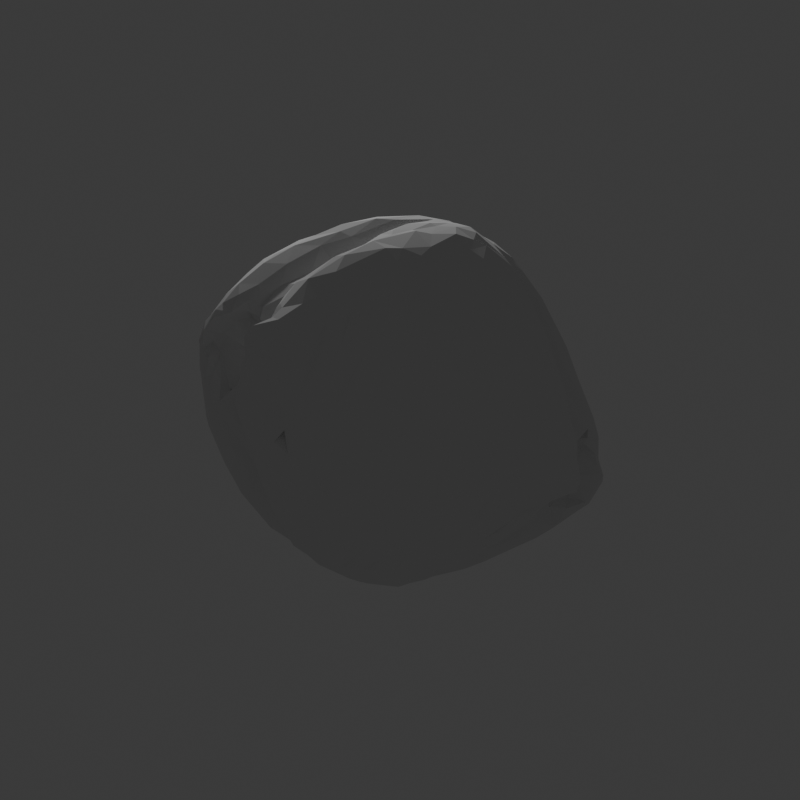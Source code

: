 # Source: BlenderPixelNerf.blend  (saved by Blender 4.4.32; exported with 4.5.12 LTS)
import bpy
from mathutils import Matrix  # noqa: F401  (used for matrix-valued properties, if any)

bpy.ops.wm.read_factory_settings(use_empty=True)
scene = bpy.context.scene
scene.name = 'Scene'

# ---- collections
col_collection = bpy.data.collections.new('Collection'); scene.collection.children.link(col_collection)

# ---- world
world_world = bpy.data.worlds.new('World'); scene.world = world_world
world_world.use_nodes = True; world_world.node_tree.nodes.clear()
_N = world_world.node_tree.nodes; _L = world_world.node_tree.links
n0 = _N.new('ShaderNodeOutputWorld'); n0.name = 'World Output'; n0.location = (300, 300)
n1 = _N.new('ShaderNodeBackground'); n1.name = 'Background'; n1.location = (10, 300)
n1.inputs[0].default_value = (0.05088, 0.05088, 0.05088, 1.0)
_L.new(n1.outputs[0], n0.inputs[0])
n0.is_active_output = True
world_world.color = (0.05088, 0.05088, 0.05088)
world_world.sun_shadow_jitter_overblur = 0.0

# ---- cameras
cam_camera = bpy.data.cameras.new('Camera')
cam_camera.clip_end = 100.0
cam_camera.ortho_scale = 7.314

# ---- lights
light_light = bpy.data.lights.new('Light', 'POINT')
light_light.energy = 1000.0
light_light.shadow_soft_size = 0.1

# ---- meshes
me_21585_bird_cherry_prunus_padus_pollen_grain = bpy.data.meshes.new('21585_Bird_cherry_Prunus_padus_pollen_grain')
me_21585_bird_cherry_prunus_padus_pollen_grain.from_pydata([(1.88, -2.213, -16.03), (-0.002617, -1.071, -16.32), (1.203, -0.329, -16.23), (-0.2722, -3.997, -15.64), (0.08163, 0.4836, -16.02), (1.875, 0.5686, -15.77), (-1.962, 1.564, -15.99), (-3.935, 0.3339, -16.14), (-2.769, 3.067, -16.0), (-2.643, -0.03276, -15.87), (-4.302, 2.933, -15.67), (-2.408, 4.913, -15.39), (2.801, -0.3399, -15.95), (-0.7945, 4.414, -15.61), (1.531, 3.45, -15.64), (0.09758, 2.784, -15.79), (-1.828, -3.857, -15.1), (-0.9821, 3.257, -15.86), (2.279, -3.892, -15.64), (0.1954, -5.914, -15.28), (-5.495, -0.4742, -15.58), (-3.782, -1.127, -15.56), (3.782, -2.303, -15.56), (-5.919, 1.075, -15.39), (2.654, 2.231, -15.6), (-2.048, -0.4848, -15.14), (-1.21, 0.8417, -15.48), (4.365, 1.487, -15.45), (0.9398, 5.121, -15.24), (-4.809, 3.571, -15.56), (-1.188, 5.174, -15.35), (2.733, -5.328, -14.9), (2.469, 4.564, -15.09), (0.2272, 5.837, -14.78), (5.473, -0.2193, -15.01), (-4.492, 4.606, -15.27), (4.171, 3.259, -14.98), (-7.347, 1.868, -14.72), (2.137, -6.151, -14.91), (0.3435, 6.382, -14.66), (3.689, -5.208, -14.88), (-6.864, -1.716, -15.05), (-2.826, -2.246, -14.22), (5.043, 1.865, -14.96), (5.323, -2.235, -14.91), (5.095, -3.778, -14.71), (-2.891, 6.333, -14.72), (-7.074, 0.2679, -15.03), (5.838, -1.652, -14.59), (-5.206, 5.06, -14.89), (1.758, 5.702, -14.91), (-1.109, 6.716, -14.44), (0.1466, -8.354, -14.27), (-1.509, -7.503, -14.35), (-6.454, -3.386, -14.45), (-4.512, -3.307, -14.26), (6.084, 0.564, -14.52), (6.327, 2.89, -14.21), (3.778, 4.793, -14.45), (4.759, -5.032, -14.38), (-2.82, -4.669, -14.29), (-7.721, 3.392, -14.08), (3.16, -6.486, -14.48), (1.626, -8.273, -14.22), (-8.967, -1.1, -14.11), (0.02253, 6.768, -14.22), (3.225, 6.814, -14.02), (-3.47, -3.149, -13.81), (-8.388, -3.219, -14.06), (-6.532, 5.445, -14.18), (6.605, -1.603, -14.3), (-8.752, 3.964, -13.63), (4.959, 5.968, -13.5), (-4.133, 7.192, -14.13), (6.424, -4.688, -13.72), (-2.433, -7.844, -13.84), (-8.723, 2.413, -14.01), (-2.771, 7.631, -13.77), (6.48, 3.873, -13.34), (7.372, 0.5343, -13.83), (3.761, -8.459, -13.53), (-10.1, -1.154, -13.31), (5.339, 4.812, -13.19), (2.5, 8.211, -13.42), (-9.943, -2.966, -13.36), (0.7514, 8.175, -13.62), (2.7, -9.101, -13.52), (-7.691, -5.697, -13.08), (5.51, -5.739, -13.72), (5.052, -8.21, -12.89), (-6.28, 6.84, -13.6), (7.536, -3.977, -13.06), (1.624, -10.15, -13.26), (-3.94, -4.924, -12.99), (4.098, 8.172, -12.87), (-8.091, 6.542, -12.83), (-3.589, -6.928, -13.11), (-1.598, -9.596, -13.4), (-3.633, 8.433, -13.12), (-0.4559, 8.994, -13.04), (-9.089, 4.385, -12.97), (-6.3, -5.739, -13.03), (-8.766, 5.264, -13.13), (-9.882, 2.291, -13.0), (-10.1, 1.324, -13.11), (7.982, -2.099, -13.26), (-9.526, -4.709, -12.99), (-4.721, -5.383, -12.54), (8.567, 1.034, -12.9), (-0.1067, -10.61, -13.06), (8.491, -3.725, -12.54), (6.034, -7.588, -12.57), (8.472, 2.678, -12.18), (-6.132, 8.363, -12.84), (3.227, -10.05, -12.56), (6.641, -7.982, -12.08), (7.107, -5.83, -12.69), (-11.4, -3.993, -12.1), (-2.792, 8.981, -12.21), (10.07, -0.815, -11.64), (1.38, 9.577, -12.51), (-10.85, -1.485, -12.71), (-11.4, 0.01342, -12.19), (-3.448, -10.21, -12.38), (4.364, 9.702, -11.61), (-10.36, -6.456, -11.9), (-1.014, -12.16, -12.4), (-5.492, 9.331, -12.28), (-11.58, 3.27, -11.64), (4.248, -9.7, -12.27), (-12.17, 2.132, -11.38), (-4.172, -9.987, -11.98), (9.894, -2.553, -11.63), (6.988, 4.333, -11.95), (-4.414, -6.798, -11.99), (6.153, 8.542, -11.53), (6.606, 7.163, -12.2), (-3.849, 10.09, -11.1), (2.749, -11.13, -11.81), (0.3079, -12.94, -11.42), (-3.194, -11.79, -12.0), (-11.68, 4.199, -11.21), (-11.69, -1.93, -12.05), (9.736, -5.866, -10.9), (-2.618, 10.29, -11.79), (-0.003582, 10.51, -11.99), (-11.02, 5.965, -11.0), (-7.143, 9.224, -11.62), (7.875, 5.978, -11.6), (-8.983, 7.785, -11.59), (-8.999, -7.79, -11.6), (4.898, -10.48, -11.39), (7.918, -7.432, -11.32), (-1.36, 11.47, -11.23), (10.25, 0.1805, -11.25), (-3.296, -13.31, -11.2), (-7.561, -8.547, -11.11), (-11.68, -6.012, -11.07), (3.267, 11.03, -10.88), (-6.077, -7.938, -11.06), (8.428, -6.916, -11.43), (-11.86, 1.065, -11.78), (-11.71, 1.065, -11.9), (-12.42, 1.251, -11.35), (1.671, 12.32, -10.25), (-12.7, -3.347, -11.28), (-5.226, -9.476, -10.84), (6.274, 10.07, -10.2), (-11.86, 0.9153, -11.75), (-12.01, 1.065, -11.68), (-12.44, -5.359, -10.88), (-4.975, -12.75, -10.82), (-13.16, -1.463, -10.78), (-1.265, -13.9, -10.85), (7.821, -8.764, -10.8), (10.22, -4.492, -10.78), (-12.94, -4.84, -10.85), (2.671, -12.34, -10.41), (6.516, -10.45, -10.6), (11.33, -3.143, -10.05), (-11.81, -7.35, -10.41), (8.518, 8.11, -10.08), (8.325, 5.094, -10.99), (-0.1176, 11.88, -10.85), (-2.154, -13.99, -10.78), (-13.8, 2.54, -9.517), (-10.59, -8.047, -11.07), (8.258, 4.002, -10.44), (1.295, -13.32, -10.29), (-6.908, 10.95, -9.215), (-9.052, 9.457, -10.14), (5.182, -12.13, -9.579), (11.22, 1.049, -9.276), (-5.553, -10.78, -10.59), (-14.08, 0.07077, -9.776), (4.698, 11.44, -9.688), (9.915, 7.365, -9.091), (-5.203, -13.41, -10.62), (-9.259, -9.881, -10.11), (-0.09732, -13.94, -10.18), (-3.342, 11.22, -10.6), (2.677, 12.31, -9.727), (-14.31, -4.242, -9.424), (-12.3, 6.788, -9.197), (4.134, -12.96, -9.443), (-7.425, -9.626, -9.953), (-8.478, 10.71, -8.96), (5.875, 10.9, -9.51), (8.894, -9.333, -9.445), (-6.77, -11.18, -9.945), (-13.94, 3.921, -8.886), (-13.93, -4.89, -9.478), (-12.09, -6.888, -9.988), (-11.05, 8.218, -9.544), (-4.669, -15.07, -9.644), (0.721, -14.37, -9.594), (-2.554, 13.54, -8.511), (11.64, -4.684, -9.042), (11.42, 6.007, -7.245), (7.212, -11.29, -8.998), (-13.49, -6.998, -9.519), (9.79, -7.96, -9.396), (-5.336, 11.09, -8.583), (-14.06, -5.899, -9.294), (-14.49, 1.458, -8.88), (-14.59, -3.408, -8.999), (-5.776, -13.89, -9.268), (-12.92, 5.773, -9.172), (-12.71, -7.806, -9.649), (10.84, -8.137, -8.373), (-6.193, -12.55, -9.029), (-10.29, -10.98, -8.644), (-11.24, -9.238, -9.67), (-1.805, -15.56, -9.161), (4.233, 13.56, -7.289), (11.5, -6.231, -8.527), (-13.57, -7.89, -9.317), (2.629, -13.96, -9.081), (-12.19, -9.528, -8.916), (-1.168, 14.02, -8.23), (-8.526, -10.91, -8.51), (10.8, 4.799, -7.807), (-4.577, -16.17, -8.981), (-1.175, -16.13, -7.871), (11.07, 2.445, -7.522), (-4.206, 12.83, -8.057), (5.233, 12.75, -7.853), (-7.831, -12.08, -8.907), (5.53, -13.81, -6.974), (-4.941, -15.81, -8.794), (-13.36, 7.783, -7.137), (7.315, 11.53, -7.798), (9.112, 10.23, -7.759), (12.89, -1.411, -8.205), (-13.55, -8.565, -8.706), (10.81, 3.766, -7.092), (-11.57, 9.637, -7.698), (-13.13, -10.35, -8.151), (-12.92, -9.079, -8.324), (-5.941, -12.68, -8.361), (-5.134, -14.04, -8.432), (-15.32, -6.432, -6.997), (-15.33, -1.328, -8.019), (1.505, -15.42, -7.538), (12.76, -4.36, -7.795), (-6.61, -11.44, -8.4), (13.78, -2.703, -7.277), (2.598, 13.94, -7.436), (4.088, -14.51, -6.959), (-10.54, -11.78, -8.141), (-12.21, -11.74, -7.883), (0.9791, -14.95, -8.849), (10.34, 9.076, -7.462), (-6.306, 12.24, -5.976), (-14.84, -7.51, -7.599), (-5.308, -16.39, -7.869), (-7.647, -12.0, -7.696), (-8.514, 11.86, -6.558), (-15.52, -3.678, -7.575), (10.61, -9.452, -7.075), (-4.501, -17.41, -7.059), (-0.07324, 14.82, -6.844), (12.78, -7.796, -6.164), (-9.891, -10.93, -7.613), (-8.92, -11.21, -7.81), (-14.37, -9.525, -7.698), (8.414, -12.17, -5.79), (13.01, -6.385, -6.869), (13.21, 0.4327, -6.669), (9.822, -11.34, -5.544), (-6.055, -14.34, -6.342), (-4.909, 14.43, -5.477), (-14.96, 4.849, -7.234), (-16.2, 2.878, -6.101), (-14.03, -10.63, -7.336), (-16.01, 1.552, -6.476), (-10.88, -11.86, -7.536), (2.064, 14.92, -5.832), (-8.934, -10.83, -7.321), (-13.63, -12.43, -7.343), (-12.76, -12.52, -7.187), (-5.768, 13.18, -6.039), (-0.5769, -16.39, -6.62), (14.58, -0.9919, -5.62), (13.46, -4.287, -6.553), (13.41, -5.535, -6.187), (-13.1, -13.19, -7.21), (-5.337, -17.26, -6.468), (-7.229, 12.13, -5.388), (-2.935, -17.1, -6.482), (-16.33, -0.7641, -5.859), (12.05, 8.652, -5.435), (-11.59, -11.49, -6.772), (-2.669, 15.4, -5.361), (-16.36, -3.29, -5.79), (-14.66, -10.4, -6.398), (7.129, 13.17, -5.359), (-14.04, 8.699, -5.41), (-11.88, 11.87, -4.198), (-11.93, -12.65, -5.871), (-12.58, 10.38, -5.504), (-9.273, -12.41, -5.717), (1.275, -16.21, -5.282), (11.8, 3.679, -5.692), (-14.95, 7.158, -5.145), (-15.24, -8.876, -5.592), (8.654, 12.13, -5.557), (11.69, -9.882, -4.692), (-13.15, -13.54, -6.28), (3.761, 14.58, -5.581), (6.21, 13.67, -5.101), (-14.17, -12.29, -5.868), (12.47, 1.506, -6.054), (-15.88, -6.291, -5.79), (6.478, -14.3, -4.132), (10.44, 10.88, -5.223), (15.09, -3.907, -4.818), (3.249, -15.44, -5.043), (14.24, -6.055, -5.017), (12.3, -9.058, -5.164), (-5.231, -16.73, -5.823), (13.85, -6.774, -5.575), (-0.7347, 15.82, -4.866), (-16.54, 4.094, -4.562), (-4.405, -17.06, -5.128), (13.38, 7.013, -4.496), (13.13, 4.914, -4.871), (14.6, -4.913, -5.236), (-6.436, 14.64, -3.437), (-5.844, -15.14, -4.047), (-15.82, 5.864, -4.453), (-9.999, 12.46, -4.13), (13.68, 1.034, -4.663), (-1.889, -17.01, -4.211), (-11.68, -13.5, -4.33), (-14.18, -12.09, -4.398), (15.75, -2.237, -3.95), (-16.89, -0.6132, -4.119), (12.9, 3.489, -4.279), (-5.698, -16.49, -4.6), (-16.37, -5.706, -4.246), (3.738, 15.43, -3.339), (-12.77, -13.16, -4.602), (-6.91, 13.27, -3.918), (14.7, 1.975, -2.847), (10.95, 11.2, -3.866), (12.89, 8.841, -3.581), (13.82, 8.263, -3.072), (14.67, -0.09788, -4.14), (14.48, -8.575, -1.933), (9.883, -11.93, -3.889), (-9.635, -13.2, -3.937), (-13.99, 10.53, -3.159), (-14.01, 9.452, -4.093), (2.287, 15.67, -4.014), (-14.98, -10.1, -3.507), (-16.89, -3.953, -3.219), (13.9, -8.915, -1.988), (15.31, -6.009, -2.657), (-15.9, 7.72, -2.952), (12.12, -10.31, -2.635), (-5.78, -16.71, -3.566), (0.8154, -16.56, -2.841), (-8.331, -13.66, -3.053), (8.04, -13.29, -3.269), (-3.882, -17.2, -3.203), (-15.83, -8.492, -3.128), (-17.15, 2.729, -2.788), (-13.97, 9.622, -3.031), (-11.78, -13.56, -3.357), (4.357, -15.32, -3.058), (16.27, -3.269, -3.401), (-6.574, -15.23, -3.585), (-1.33, 16.53, -2.827), (11.73, -10.81, -2.544), (14.61, 5.114, -2.45), (-8.872, 12.87, -2.961), (-14.21, -10.96, -2.057), (-16.73, 4.481, -3.245), (6.468, 14.59, -2.458), (-4.708, 16.51, -2.157), (-9.869, -13.82, -3.291), (15.31, -7.579, -1.938), (-11.88, 13.29, -1.416), (-7.372, -14.33, -3.262), (-13.94, 11.43, -2.148), (16.49, -2.716, -2.761), (8.227, 13.46, -3.011), (-13.24, -12.65, -2.615), (-16.0, -7.407, -2.671), (-1.313, -16.81, -2.46), (-15.27, 9.24, -2.417), (14.74, 0.7098, -2.232), (13.77, 3.359, -2.666), (-9.122, -14.41, -3.066), (-16.79, 5.708, -1.478), (-17.23, -0.6918, -2.553), (15.43, -1.192, -2.505), (-0.6681, 16.75, -1.558), (-6.715, 16.2, -1.118), (-7.777, -15.33, -3.143), (-13.93, 9.459, -2.103), (13.55, -9.688, -1.512), (-6.535, -15.39, -2.775), (15.12, 6.182, -1.303), (12.91, 10.18, -1.568), (-8.205, -15.65, -2.4), (-5.823, -15.88, -1.787), (-16.76, -5.353, -1.194), (-14.68, 9.713, -2.224), (-11.05, -13.22, -1.733), (-7.565, -14.67, -2.526), (-13.16, 9.443, -2.278), (-3.67, 16.83, -1.356), (-2.894, 16.63, -1.453), (16.19, -2.21, -2.36), (-9.345, -13.52, -1.529), (-7.759, 14.96, -1.419), (12.07, 11.02, -1.912), (2.081, -16.06, -1.152), (7.0, -14.16, -0.9863), (-4.39, -16.66, -1.603), (10.73, -11.7, -1.323), (-7.546, -13.29, -1.982), (16.37, -4.273, -1.54), (-9.495, 13.27, -2.273), (-8.736, -15.15, -2.321), (16.12, -6.287, -1.244), (11.11, 12.09, -0.5823), (8.33, -13.4, -1.46), (12.06, 11.21, -0.601), (14.8, 1.63, -1.869), (-17.4, 2.221, 0.06714), (-3.131, -16.84, -1.293), (-15.26, -9.388, -1.15), (5.148, -15.19, -0.8709), (-16.5, 7.493, -0.7337), (14.21, 3.837, -1.511), (14.18, -0.3175, -1.279), (14.85, -1.442, -2.049), (1.765, 16.48, -0.6935), (14.09, 1.1, -1.803), (-2.112, 17.22, 0.2913), (-15.39, 10.28, -0.004248), (7.637, 14.42, 0.1331), (15.23, 7.982, -0.9541), (-0.5709, -16.57, -0.793), (-6.437, -14.54, -0.4825), (4.255, 15.83, -0.529), (14.11, 3.135, -0.7838), (-7.932, -14.62, -0.6919), (8.891, 13.53, 0.1082), (-16.22, 8.701, -0.8318), (16.36, -3.258, -1.249), (-2.123, -16.41, -0.152), (15.11, 4.292, -0.922), (-15.13, 11.0, -0.2373), (-12.29, -11.81, 0.5236), (-17.01, -3.19, 0.09654), (-17.33, -1.226, 0.5347), (-12.32, 13.59, 0.3128), (-10.69, 13.8, -0.1803), (-15.5, -8.172, -0.605), (14.35, -1.814, 0.8861), (16.14, -3.96, -0.8015), (-10.07, 15.07, -0.03783), (-8.844, 15.75, -0.3506), (0.2604, 16.88, 1.158), (-16.98, 5.792, -0.2054), (13.61, 2.954, -0.4582), (17.19, -4.735, -0.5305), (-6.142, 16.79, 0.5862), (-15.75, 9.3, -0.4251), (14.2, -8.988, 0.9633), (-7.913, 15.9, -0.03727), (-13.59, 12.7, 0.2564), (15.61, -7.839, 0.1819), (-13.67, -10.2, 0.9927), (15.23, 6.018, -0.1294), (14.85, 5.112, -0.6232), (3.835, -15.37, 1.119), (8.227, -13.35, 0.851), (-8.493, -13.14, 0.3951), (-9.521, -13.05, 0.9513), (11.8, -11.08, 0.6139), (16.39, -4.333, -0.1643), (15.13, -8.509, 1.107), (-5.224, -15.15, 0.7143), (16.56, 6.855, 0.4167), (15.6, 8.482, 0.8133), (-17.34, 4.396, 1.138), (14.31, 5.185, -0.3885), (14.88, 4.27, -0.1006), (-4.586, 16.99, 1.333), (16.81, -5.837, 0.02903), (12.67, -10.37, 0.5193), (16.18, 6.186, 0.03058), (0.852, -15.54, 2.512), (-0.934, -15.82, 1.904), (-16.43, 8.273, 0.9611), (-15.58, -7.033, 1.605), (-14.68, -8.911, 1.092), (16.84, 5.804, 0.485), (14.13, 4.183, 0.1301), (-10.46, 14.24, 0.7026), (13.78, 1.746, 2.432), (-16.38, -5.412, 1.245), (-7.593, -12.59, 1.904), (-9.091, 15.84, 0.8919), (-2.668, -15.72, 1.768), (16.91, -4.51, 1.095), (3.444, 16.15, 1.784), (-7.447, 16.55, 1.759), (13.75, 10.13, 2.048), (-2.963, 17.41, 2.698), (13.6, -9.621, 1.23), (-9.808, 14.22, 0.5658), (-0.5997, 17.18, 1.642), (-6.108, -13.36, 1.388), (-10.66, -12.32, 2.229), (-16.79, 7.056, 1.752), (14.43, 4.887, 0.8354), (15.67, -3.817, 0.986), (9.179, -12.4, 3.093), (-11.41, 13.54, 1.309), (-16.89, -2.792, 1.904), (7.939, 14.16, 2.477), (11.18, 12.1, 2.149), (17.4, 5.589, 1.965), (16.37, -6.317, 2.307), (-8.976, 13.57, 0.7471), (-8.876, 14.37, 0.9439), (-9.529, 13.17, 0.888), (16.37, -5.372, 2.949), (-15.69, 10.2, 1.736), (-8.275, 15.96, 1.75), (-4.06, 17.34, 2.81), (12.51, 11.03, 2.583), (12.56, 10.32, 1.795), (-17.02, 3.787, 3.332), (16.76, 7.069, 1.57), (-8.847, 15.1, 1.635), (5.655, 15.13, 2.447), (5.81, -14.33, 2.176), (-10.46, 13.03, 1.48), (-17.3, 2.031, 1.87), (-12.84, 13.08, 2.153), (-4.935, -13.91, 2.978), (-11.78, -11.4, 2.837), (-0.03074, 16.88, 3.222), (15.01, 4.545, 2.532), (8.883, 13.29, 2.796), (-3.815, -14.83, 2.939), (7.597, -13.24, 3.121), (14.95, -4.487, 2.048), (13.63, -4.726, 2.525), (15.0, -7.989, 2.505), (3.102, -14.88, 3.555), (-16.39, 7.057, 3.695), (13.61, -9.076, 2.334), (-14.59, 12.3, 3.205), (-13.19, -9.896, 2.363), (16.51, 7.319, 2.92), (-8.105, -12.01, 4.491), (11.41, -10.98, 2.6), (-7.791, 15.68, 2.498), (-13.5, -8.488, 4.78), (-13.7, 12.76, 3.473), (-7.219, 16.25, 3.545), (-16.1, 9.048, 4.112), (13.0, 10.27, 4.099), (-5.721, 16.58, 3.094), (-16.71, -0.1223, 4.709), (16.92, 5.547, 3.223), (-11.25, 12.44, 3.103), (13.99, -6.5, 2.381), (14.66, -6.586, 2.48), (12.9, -2.939, 2.583), (-16.8, 5.298, 4.386), (12.19, -9.481, 4.265), (1.84, 16.19, 4.102), (15.74, -5.052, 3.521), (-15.6, -5.055, 4.009), (-16.53, 7.845, 3.888), (-16.86, 1.238, 4.35), (14.81, -6.784, 3.135), (12.83, -8.888, 3.139), (4.493, -14.27, 4.137), (12.86, -8.405, 2.56), (-15.6, 11.08, 4.087), (-5.669, -12.44, 3.41), (-7.02, 15.28, 4.083), (12.59, -7.919, 3.223), (14.22, -4.997, 3.221), (10.62, 12.03, 3.826), (14.53, -6.326, 2.977), (13.6, -8.288, 3.549), (15.0, 8.511, 3.765), (12.23, -6.703, 3.013), (13.23, -7.038, 2.776), (13.25, -7.003, 3.588), (16.4, 6.275, 4.134), (14.35, -7.561, 3.582), (15.74, -5.851, 3.526), (15.16, -5.55, 3.53), (12.46, -3.167, 3.416), (16.4, 5.059, 3.448), (-8.734, 13.1, 4.339), (13.88, 4.097, 3.567), (-0.7227, 16.89, 4.334), (3.475, 15.65, 4.76), (13.77, -4.108, 3.642), (9.71, -11.31, 5.054), (1.034, -14.75, 4.677), (7.846, 13.63, 4.974), (6.018, -13.19, 5.296), (-14.88, -6.695, 4.418), (-4.356, -13.25, 5.268), (13.93, 2.681, 3.794), (-2.179, -14.73, 4.753), (-14.68, 12.68, 4.425), (10.77, -10.62, 4.414), (11.41, -9.993, 4.928), (-16.38, -2.807, 4.284), (-5.711, 17.17, 5.42), (14.14, 8.627, 4.763), (13.41, -6.462, 4.113), (13.15, -2.897, 4.137), (-3.463, 17.27, 5.047), (14.06, 6.145, 4.224), (14.49, 5.199, 3.775), (10.74, -8.307, 4.664), (12.87, -1.755, 3.9), (15.79, 5.001, 4.143), (-12.96, 12.07, 4.366), (13.38, 0.3724, 4.801), (13.58, -7.542, 3.683), (9.24, 12.23, 5.693), (-7.589, 16.64, 4.31), (-8.765, -11.6, 5.585), (-14.2, 12.78, 4.9), (11.33, -6.989, 4.003), (11.81, -8.848, 4.459), (5.922, 14.43, 5.09), (15.0, 5.063, 4.566), (13.4, -4.189, 4.872), (-6.747, 17.12, 4.974), (11.76, -7.356, 4.725), (-7.021, 16.03, 4.482), (-6.02, -11.44, 5.286), (14.21, 4.769, 4.368), (-10.8, -11.1, 4.928), (14.58, 3.138, 4.171), (12.71, -7.255, 4.738), (14.19, -1.842, 4.868), (-3.068, -13.91, 5.833), (-13.18, -8.158, 5.759), (10.33, -7.781, 4.633), (-11.01, 11.09, 4.924), (12.82, -0.3906, 5.021), (-7.466, 14.94, 5.541), (-16.68, 3.871, 5.373), (13.49, -2.47, 4.679), (14.53, 7.509, 5.315), (14.37, 5.824, 4.6), (-7.404, 15.79, 4.955), (-1.154, -14.4, 5.889), (13.69, 1.419, 4.986), (11.16, -7.966, 5.115), (15.02, 6.58, 5.015), (14.22, 1.609, 5.374), (12.83, 9.83, 5.252), (14.46, 2.472, 5.975), (11.42, 10.78, 5.469), (2.063, -13.93, 6.52), (12.41, -7.211, 5.742), (1.654, 15.64, 6.525), (13.9, 4.927, 5.511), (-15.92, 7.983, 5.881), (-9.862, 11.11, 5.508), (14.13, -1.017, 5.4), (-16.57, 4.787, 5.95), (-14.39, 12.11, 5.755), (-16.39, 2.892, 5.719), (-15.7, -2.826, 6.053), (4.405, -13.44, 6.216), (-15.94, 6.479, 5.94), (14.07, 6.234, 5.312), (-14.62, -5.452, 6.182), (7.371, -11.86, 6.751), (12.79, -3.101, 5.681), (-5.123, -11.71, 6.054), (-2.253, 16.53, 6.529), (-15.75, 8.917, 5.877), (12.72, -4.147, 6.089), (-11.49, 10.2, 5.497), (-7.735, 16.59, 5.774), (-12.96, 10.92, 5.56), (-11.6, -9.783, 6.349), (-15.13, 10.12, 6.185), (11.26, -8.106, 5.616), (14.5, -0.01779, 5.636), (-16.05, 4.733, 6.804), (10.85, -9.193, 6.115), (9.587, -9.737, 7.331), (-10.83, 11.05, 5.98), (10.35, -9.592, 6.1), (13.66, 8.12, 6.072), (13.97, 0.9729, 6.116), (13.03, -2.154, 5.994), (12.4, -6.041, 6.566), (-12.95, 11.07, 5.887), (7.909, 12.81, 7.149), (14.23, -1.375, 6.309), (-0.9252, 16.21, 6.614), (-8.311, 11.61, 6.072), (-6.59, 16.57, 6.639), (-15.26, -1.521, 7.829), (13.28, 5.851, 6.867), (-16.12, 0.6664, 6.318), (-12.09, 10.87, 6.457), (11.76, -2.504, 6.783), (-9.087, 11.33, 6.46), (-7.535, 13.87, 6.586), (-0.2973, 15.57, 6.826), (-14.27, 10.61, 6.408), (-14.39, -4.343, 7.422), (12.72, 8.232, 6.709), (0.08656, 15.02, 8.49), (-7.483, 15.79, 6.861), (-5.362, -10.71, 7.756), (-15.96, 3.25, 6.844), (-12.37, -8.16, 7.294), (-4.797, 16.69, 6.762), (4.852, -12.64, 7.333), (-10.2, 11.84, 6.508), (4.75, 14.1, 7.289), (5.691, -12.03, 7.948), (-13.59, 9.908, 7.203), (11.47, 9.931, 6.44), (-7.393, 12.69, 6.855), (-9.368, -10.56, 7.394), (-1.358, 15.44, 7.754), (13.92, 1.817, 7.015), (-12.74, -6.687, 8.299), (10.66, -8.066, 7.561), (9.056, 11.4, 7.37), (11.36, -7.508, 7.136), (-3.726, -11.84, 8.812), (6.642, 13.08, 7.376), (-15.38, 1.199, 8.172), (-7.01, 15.69, 7.541), (-10.72, 10.65, 7.058), (13.33, 3.068, 7.877), (-14.8, -2.638, 7.907), (-8.007, 13.01, 7.384), (11.54, -4.009, 7.75), (-2.117, 15.74, 8.059), (-11.87, 10.45, 7.309), (9.683, 9.997, 8.086), (-8.922, 11.86, 7.606), (-7.83, 14.33, 7.251), (-14.56, 8.324, 7.436), (12.59, 0.06435, 7.74), (12.62, 5.167, 8.52), (1.434, 15.1, 7.912), (0.713, 14.64, 8.576), (-14.68, 5.867, 8.672), (-9.961, 11.62, 7.512), (11.15, -1.223, 8.178), (11.95, 7.998, 8.067), (7.152, -10.26, 9.342), (-0.5174, -13.31, 8.105), (-1.861, -12.57, 9.1), (-5.188, 14.96, 9.025), (-6.541, 15.15, 8.131), (-4.553, -9.836, 10.3), (-14.61, -0.9572, 8.762), (-6.53, -10.14, 9.672), (10.55, -2.492, 7.874), (-12.16, 10.15, 7.619), (11.17, 8.961, 8.143), (10.51, -3.951, 8.941), (-8.155, 12.92, 8.264), (10.08, -7.391, 8.888), (4.212, -11.51, 9.754), (-12.16, 10.02, 7.768), (-12.16, 10.02, 7.768), (-12.01, 10.06, 7.768), (-12.16, 9.884, 7.917), (-10.98, 8.926, 9.412), (-0.9611, 14.66, 7.964), (9.469, 9.269, 9.203), (-7.412, 13.75, 8.754), (-10.69, -8.869, 8.721), (0.8307, -13.12, 8.434), (10.26, -5.44, 9.467), (8.194, -8.902, 9.739), (2.303, 13.71, 9.545), (-9.954, 9.894, 8.424), (12.7, 1.756, 8.689), (-1.353, 14.71, 8.293), (7.436, 11.85, 8.9), (-1.289, 13.75, 8.184), (-14.22, 3.277, 9.688), (-12.16, -6.061, 9.709), (-13.77, -3.568, 8.992), (9.6, -1.664, 9.102), (9.077, -8.18, 9.526), (-14.09, 1.893, 9.961), (3.854, 13.08, 9.476), (2.299, -12.25, 9.556), (10.64, -0.1614, 9.803), (-2.42, 14.66, 9.277), (-0.7905, 14.11, 9.163), (-7.795, 12.07, 9.58), (-12.53, 7.919, 9.576), (-12.57, -4.423, 10.17), (-8.892, -9.073, 10.22), (-14.11, -0.7765, 9.849), (-8.309, 10.23, 9.438), (11.26, 7.124, 9.445), (9.183, -2.873, 9.287), (-5.97, 13.86, 9.804), (12.13, 3.439, 9.641), (5.806, 11.95, 9.759), (11.24, 5.083, 10.48), (-9.302, 8.716, 9.526), (-13.49, 5.751, 10.03), (-1.676, 13.84, 9.98), (-0.1333, -11.93, 10.58), (-11.71, -7.14, 9.245), (-11.57, -7.34, 9.211), (-11.7, -7.143, 9.26), (10.19, 6.712, 10.84), (5.333, -9.948, 11.03), (-2.969, -10.6, 11.42), (-3.11, 13.39, 10.99), (-11.56, -7.147, 9.41), (-11.57, -7.143, 9.41), (-11.67, -6.994, 9.41), (-13.59, -2.261, 9.995), (8.208, -4.416, 11.39), (1.149, 12.61, 10.86), (-11.56, -7.143, 9.413), (-11.44, -7.143, 9.559), (9.782, 1.007, 11.7), (7.746, 9.547, 10.55), (-10.09, -7.843, 10.31), (6.233, 10.36, 11.35), (8.699, -5.891, 11.11), (0.4625, 12.74, 10.29), (4.376, 11.66, 10.94), (9.111, 7.229, 11.18), (-10.95, 5.85, 11.51), (-7.682, 7.779, 10.6), (-11.98, -2.979, 11.46), (8.406, -1.48, 11.76), (-13.43, 0.9852, 10.86), (7.061, -8.456, 11.03), (-7.767, -8.742, 11.36), (10.42, 4.999, 11.25), (-12.08, 1.837, 12.07), (-8.438, 6.531, 10.96), (-5.76, -9.296, 11.37), (3.499, -10.17, 11.91), (-0.7376, 12.29, 11.41), (-0.0632, 12.59, 11.05), (-5.548, 11.82, 11.59), (-12.7, -0.9326, 11.41), (-12.04, 0.4938, 12.07), (-10.31, -6.201, 11.49), (-6.686, 5.929, 11.52), (2.872, 11.87, 11.36), (7.541, -3.092, 11.18), (-11.81, 5.055, 11.53), (-6.786, 9.78, 11.41), (7.811, 7.296, 12.05), (9.334, 2.318, 12.5), (1.598, -11.39, 11.11), (-3.124, -9.137, 12.53), (6.646, 8.871, 12.11), (-9.665, 5.713, 11.59), (-6.708, 4.48, 11.93), (7.096, -6.082, 12.56), (5.886, -7.231, 12.85), (-2.683, 12.02, 12.27), (-9.933, -5.163, 12.28), (1.79, 10.54, 12.89), (-7.066, -8.459, 12.0), (9.109, 4.066, 12.54), (5.025, 9.237, 12.85), (0.7535, -9.847, 12.85), (7.594, -1.536, 12.91), (-4.373, -8.098, 13.17), (-1.984, -9.918, 12.64), (7.958, 5.684, 12.94), (-11.51, -1.813, 12.28), (4.645, -7.829, 13.16), (3.164, 9.122, 13.37), (-6.09, 3.953, 12.57), (-1.188, 11.23, 12.53), (-4.438, 10.93, 12.49), (-8.048, 3.852, 12.6), (5.794, -3.774, 12.86), (-4.657, 9.279, 13.2), (-5.425, 6.997, 13.14), (-8.866, -4.114, 13.71), (-7.913, -6.768, 12.91), (-10.21, 2.761, 12.89), (0.02057, 10.5, 13.22), (6.212, 7.549, 12.98), (6.411, -5.323, 13.13), (-2.122, 8.967, 14.01), (-5.495, 2.328, 13.45), (6.993, 5.167, 13.59), (-9.115, -0.7464, 13.89), (2.211, -8.51, 13.75), (7.244, 0.8147, 14.02), (-9.281, -2.075, 13.62), (-5.162, 4.44, 13.93), (-8.134, -5.674, 13.34), (7.452, 3.146, 13.8), (-3.122, -8.049, 13.68), (-6.908, 2.024, 13.9), (-0.828, -8.482, 14.13), (-8.977, 1.165, 13.58), (6.319, -2.046, 13.94), (4.836, -4.058, 13.51), (1.998, 8.784, 13.88), (-4.312, 5.377, 14.5), (4.228, 7.637, 13.93), (3.091, -6.302, 14.73), (-6.451, -6.098, 14.19), (-7.546, 0.9905, 14.17), (3.739, -5.431, 14.59), (-2.983, 7.734, 14.26), (5.962, 5.564, 14.01), (-5.053, -5.771, 14.88), (-6.848, -4.316, 14.6), (-8.07, -0.557, 14.11), (-3.199, -6.811, 14.45), (0.892, 7.73, 14.59), (5.339, 4.3, 14.73), (2.91, 6.705, 14.65), (5.576, -1.216, 14.7), (4.134, -2.662, 15.04), (-1.112, -6.896, 14.92), (-6.895, -2.646, 14.63), (-0.3695, 6.711, 15.0), (-5.655, -0.3009, 15.0), (0.9951, -7.312, 14.69), (-6.342, -2.193, 14.98), (-2.688, 5.212, 15.37), (-4.27, -0.1856, 14.6), (5.772, 1.213, 14.96), (3.014, -4.183, 15.15), (-5.414, -3.851, 15.13), (-3.429, 0.5996, 15.69), (3.053, 5.005, 14.97), (2.329, 5.036, 15.24), (-3.179, 2.238, 15.81), (-2.722, -4.864, 15.44), (4.1, -0.596, 15.5), (-4.423, -2.048, 15.42), (-1.432, -5.257, 15.43), (0.4816, -6.11, 15.05), (3.941, 3.335, 15.2), (-3.465, -4.793, 15.41), (2.074, -2.907, 15.9), (3.347, 1.317, 15.79), (-3.567, -2.712, 15.73), (-0.1194, 3.79, 16.03), (2.71, -1.731, 16.03), (-2.041, -4.293, 15.84), (1.22, 3.241, 16.02), (1.966, 0.7898, 16.24), (-1.962, -1.597, 16.32), (-0.9362, 2.073, 16.32), (-0.5486, -2.32, 16.29)], [], [(0, 1, 2), (0, 3, 1), (2, 1, 4), (2, 4, 5), (6, 7, 8), (9, 7, 6), (8, 10, 11), (12, 0, 2), (2, 5, 12), (10, 8, 7), (13, 6, 8), (14, 4, 15), (3, 16, 1), (17, 6, 13), (18, 19, 0), (20, 7, 21), (22, 18, 0), (23, 10, 7), (4, 24, 5), (13, 8, 11), (16, 25, 1), (6, 26, 9), (17, 26, 6), (19, 3, 0), (9, 21, 7), (24, 4, 14), (1, 26, 4), (24, 12, 5), (27, 12, 24), (12, 22, 0), (14, 15, 28), (26, 25, 9), (4, 26, 15), (15, 26, 17), (7, 20, 23), (1, 25, 26), (11, 10, 29), (15, 17, 13), (28, 15, 13), (11, 30, 13), (22, 31, 18), (14, 32, 24), (33, 13, 30), (12, 34, 22), (27, 34, 12), (11, 29, 35), (27, 24, 36), (37, 29, 23), (23, 29, 10), (18, 38, 19), (30, 39, 33), (40, 31, 22), (21, 41, 20), (32, 14, 28), (36, 24, 32), (21, 9, 42), (27, 36, 43), (28, 13, 33), (22, 44, 45), (30, 11, 46), (34, 44, 22), (16, 3, 19), (27, 43, 34), (38, 18, 31), (41, 47, 20), (47, 23, 20), (44, 34, 48), (49, 46, 35), (25, 16, 42), (50, 32, 28), (51, 39, 30), (38, 52, 19), (35, 29, 37), (19, 53, 16), (21, 54, 41), (50, 28, 33), (21, 42, 55), (37, 23, 47), (34, 43, 56), (11, 35, 46), (36, 57, 43), (32, 58, 36), (25, 42, 9), (55, 54, 21), (22, 59, 40), (59, 22, 45), (60, 42, 16), (37, 61, 35), (61, 49, 35), (62, 38, 31), (38, 63, 52), (62, 31, 40), (51, 30, 46), (64, 47, 41), (47, 64, 37), (58, 32, 50), (39, 51, 65), (50, 33, 66), (60, 16, 53), (52, 53, 19), (67, 55, 42), (56, 43, 57), (64, 41, 68), (68, 41, 54), (46, 49, 69), (33, 39, 66), (48, 34, 70), (57, 36, 58), (61, 71, 49), (72, 58, 50), (71, 69, 49), (66, 72, 50), (69, 73, 46), (56, 70, 34), (44, 74, 45), (60, 53, 75), (37, 76, 61), (77, 51, 46), (58, 78, 57), (74, 59, 45), (70, 56, 79), (77, 46, 73), (62, 80, 38), (64, 81, 37), (78, 58, 82), (66, 39, 83), (68, 84, 64), (51, 85, 65), (80, 86, 38), (87, 68, 54), (59, 74, 88), (83, 39, 65), (38, 86, 63), (89, 80, 62), (69, 90, 73), (74, 44, 48), (70, 74, 48), (74, 70, 91), (72, 82, 58), (79, 56, 57), (85, 83, 65), (52, 63, 92), (93, 42, 60), (62, 40, 89), (83, 94, 66), (69, 95, 90), (64, 84, 81), (60, 75, 96), (52, 97, 53), (90, 98, 73), (51, 77, 99), (71, 100, 69), (101, 87, 54), (97, 75, 53), (55, 101, 54), (102, 95, 69), (61, 76, 103), (81, 104, 37), (85, 51, 99), (79, 105, 70), (91, 70, 105), (106, 84, 68), (76, 37, 104), (93, 60, 96), (88, 40, 59), (67, 107, 55), (86, 92, 63), (57, 108, 79), (109, 52, 92), (69, 100, 102), (109, 97, 52), (88, 89, 40), (93, 67, 42), (105, 110, 91), (61, 103, 71), (89, 88, 111), (76, 104, 103), (108, 57, 112), (73, 98, 77), (87, 106, 68), (101, 55, 107), (90, 113, 98), (114, 86, 80), (115, 88, 116), (93, 107, 67), (106, 117, 84), (74, 116, 88), (112, 57, 78), (111, 88, 115), (99, 77, 118), (108, 119, 79), (85, 99, 120), (98, 118, 77), (74, 91, 116), (83, 85, 120), (81, 84, 121), (81, 122, 104), (95, 113, 90), (97, 123, 75), (83, 124, 94), (87, 125, 106), (97, 109, 126), (98, 113, 127), (100, 71, 128), (121, 122, 81), (80, 129, 114), (126, 123, 97), (104, 130, 103), (123, 131, 75), (66, 94, 72), (79, 132, 105), (72, 133, 82), (75, 131, 96), (121, 84, 117), (103, 128, 71), (134, 93, 96), (89, 129, 80), (135, 136, 72), (127, 137, 98), (92, 86, 138), (118, 98, 137), (94, 135, 72), (139, 126, 109), (78, 82, 133), (126, 140, 123), (109, 92, 139), (83, 120, 124), (110, 105, 132), (100, 141, 102), (122, 121, 142), (119, 132, 79), (116, 91, 143), (99, 144, 145), (102, 146, 95), (120, 99, 145), (113, 147, 127), (128, 141, 100), (110, 143, 91), (118, 144, 99), (148, 133, 72), (86, 114, 138), (93, 134, 107), (95, 149, 113), (130, 128, 103), (150, 125, 87), (72, 136, 148), (117, 142, 121), (96, 131, 134), (129, 89, 151), (116, 152, 115), (135, 94, 124), (139, 92, 138), (144, 153, 145), (115, 89, 111), (112, 154, 108), (78, 133, 112), (126, 155, 140), (101, 156, 87), (106, 157, 117), (124, 120, 158), (125, 157, 106), (101, 107, 159), (129, 151, 114), (140, 131, 123), (160, 152, 116), (122, 161, 162), (163, 162, 161), (104, 162, 163), (122, 162, 104), (145, 164, 120), (87, 156, 150), (149, 147, 113), (165, 142, 117), (137, 144, 118), (116, 143, 160), (131, 166, 134), (115, 151, 89), (124, 167, 135), (159, 156, 101), (134, 159, 107), (163, 168, 122), (168, 163, 169), (169, 161, 168), (161, 122, 168), (161, 169, 163), (163, 130, 104), (117, 157, 170), (146, 149, 95), (155, 171, 140), (131, 140, 171), (122, 142, 172), (126, 139, 173), (165, 172, 142), (174, 115, 152), (110, 132, 175), (117, 170, 176), (139, 138, 177), (117, 176, 165), (175, 143, 110), (155, 126, 173), (115, 178, 151), (119, 179, 132), (157, 125, 180), (172, 163, 122), (181, 136, 135), (158, 120, 164), (148, 182, 133), (114, 151, 138), (102, 141, 146), (119, 108, 154), (153, 183, 145), (155, 173, 184), (130, 185, 128), (125, 186, 180), (181, 148, 136), (187, 133, 182), (174, 178, 115), (139, 177, 188), (189, 137, 127), (147, 149, 190), (138, 151, 191), (154, 112, 192), (127, 147, 189), (150, 186, 125), (166, 131, 193), (163, 194, 130), (171, 193, 131), (124, 158, 195), (112, 133, 187), (148, 181, 196), (155, 197, 171), (156, 198, 150), (199, 173, 139), (175, 132, 179), (153, 144, 200), (198, 186, 150), (194, 163, 172), (137, 200, 144), (164, 201, 158), (128, 185, 141), (172, 165, 202), (183, 164, 145), (149, 146, 203), (204, 177, 138), (156, 159, 205), (189, 147, 206), (166, 159, 134), (167, 124, 207), (152, 160, 208), (166, 193, 209), (146, 141, 210), (166, 205, 159), (211, 165, 176), (157, 180, 212), (174, 152, 208), (149, 203, 213), (198, 156, 205), (209, 205, 166), (206, 147, 190), (138, 191, 204), (155, 214, 197), (214, 155, 184), (149, 213, 190), (202, 165, 211), (199, 139, 215), (216, 153, 200), (217, 175, 179), (182, 148, 218), (178, 174, 219), (178, 191, 151), (215, 139, 188), (170, 157, 220), (221, 208, 160), (137, 189, 222), (170, 223, 176), (194, 224, 130), (202, 225, 172), (214, 226, 197), (227, 203, 146), (225, 194, 172), (195, 207, 124), (180, 228, 212), (210, 227, 146), (160, 143, 229), (209, 193, 230), (186, 231, 232), (198, 231, 186), (214, 184, 233), (195, 158, 234), (130, 224, 185), (143, 175, 235), (230, 171, 197), (228, 220, 157), (157, 212, 228), (230, 193, 171), (158, 201, 234), (236, 220, 228), (221, 160, 229), (211, 176, 223), (184, 173, 233), (237, 188, 177), (180, 186, 238), (239, 153, 216), (205, 209, 240), (141, 185, 210), (196, 218, 148), (219, 174, 208), (215, 188, 237), (204, 237, 177), (191, 178, 219), (183, 153, 239), (186, 232, 238), (241, 182, 218), (226, 230, 197), (167, 181, 135), (214, 233, 242), (235, 175, 217), (164, 183, 239), (180, 238, 228), (220, 223, 170), (173, 199, 243), (112, 244, 192), (245, 216, 200), (241, 187, 182), (246, 195, 234), (200, 137, 222), (247, 209, 230), (248, 204, 191), (215, 243, 199), (214, 249, 226), (240, 209, 247), (112, 187, 244), (213, 203, 250), (251, 167, 207), (198, 205, 240), (181, 167, 252), (154, 253, 119), (236, 228, 254), (195, 246, 207), (187, 241, 255), (213, 256, 190), (245, 200, 222), (253, 154, 192), (251, 207, 246), (231, 257, 232), (254, 228, 258), (228, 238, 258), (230, 226, 259), (214, 242, 249), (249, 260, 226), (211, 261, 202), (261, 225, 202), (262, 224, 194), (226, 260, 259), (237, 263, 215), (217, 179, 264), (253, 179, 119), (233, 173, 243), (247, 230, 265), (264, 179, 266), (229, 143, 235), (201, 164, 267), (231, 198, 240), (232, 257, 238), (237, 204, 268), (250, 256, 213), (257, 231, 269), (270, 257, 269), (244, 187, 255), (271, 243, 215), (271, 215, 263), (234, 201, 267), (252, 272, 181), (204, 248, 268), (194, 225, 262), (222, 273, 245), (181, 272, 196), (223, 220, 274), (242, 233, 243), (249, 242, 275), (253, 266, 179), (247, 265, 276), (189, 206, 277), (211, 223, 261), (251, 252, 167), (259, 265, 230), (278, 262, 225), (220, 236, 274), (279, 221, 229), (243, 280, 242), (208, 221, 279), (281, 267, 164), (164, 239, 281), (261, 223, 274), (229, 235, 282), (240, 283, 231), (247, 284, 240), (238, 257, 258), (190, 256, 206), (254, 285, 274), (285, 254, 257), (258, 257, 254), (208, 286, 219), (283, 240, 284), (254, 274, 236), (217, 287, 235), (192, 244, 288), (208, 289, 286), (269, 231, 283), (284, 247, 276), (290, 260, 249), (216, 245, 291), (210, 292, 227), (210, 185, 293), (263, 237, 268), (257, 294, 285), (185, 224, 295), (270, 269, 296), (242, 280, 275), (253, 192, 288), (289, 208, 279), (267, 281, 297), (292, 210, 293), (219, 248, 191), (275, 290, 249), (265, 259, 276), (185, 295, 293), (270, 294, 257), (298, 284, 276), (261, 278, 225), (270, 299, 294), (300, 299, 270), (245, 273, 301), (282, 235, 287), (271, 302, 243), (296, 300, 270), (283, 284, 298), (266, 253, 303), (266, 304, 264), (217, 305, 287), (306, 299, 300), (269, 283, 296), (275, 280, 307), (273, 222, 308), (280, 243, 309), (310, 224, 262), (295, 224, 310), (196, 272, 311), (300, 296, 312), (239, 216, 313), (203, 227, 250), (305, 217, 264), (278, 314, 262), (285, 315, 274), (251, 246, 316), (196, 311, 218), (256, 250, 317), (219, 286, 248), (243, 302, 309), (206, 256, 318), (222, 189, 308), (306, 300, 319), (305, 264, 304), (271, 263, 302), (290, 275, 307), (256, 317, 320), (296, 283, 312), (298, 276, 321), (283, 298, 321), (285, 294, 315), (263, 268, 322), (294, 299, 315), (218, 323, 241), (206, 318, 277), (324, 227, 292), (325, 274, 315), (251, 326, 252), (312, 319, 300), (279, 229, 327), (262, 314, 310), (319, 328, 306), (227, 324, 250), (297, 329, 267), (316, 246, 330), (299, 306, 328), (331, 299, 328), (288, 244, 332), (289, 279, 327), (333, 278, 261), (283, 321, 312), (321, 276, 290), (259, 260, 290), (276, 259, 290), (241, 323, 255), (239, 313, 281), (331, 315, 299), (334, 248, 286), (252, 326, 335), (304, 266, 336), (216, 291, 313), (333, 274, 325), (234, 267, 329), (322, 268, 337), (252, 335, 272), (287, 305, 338), (229, 339, 327), (307, 340, 290), (338, 341, 287), (229, 282, 339), (261, 274, 333), (245, 301, 291), (251, 316, 326), (281, 313, 342), (293, 343, 292), (332, 244, 255), (324, 292, 343), (303, 253, 288), (272, 335, 311), (319, 312, 321), (332, 255, 323), (307, 280, 344), (218, 311, 345), (323, 218, 346), (278, 333, 314), (330, 246, 234), (189, 277, 308), (305, 304, 347), (315, 331, 325), (291, 301, 348), (280, 309, 344), (340, 307, 344), (263, 322, 302), (340, 349, 290), (350, 324, 343), (336, 266, 303), (268, 248, 334), (277, 318, 351), (305, 347, 338), (256, 320, 318), (288, 332, 352), (309, 302, 353), (302, 322, 353), (319, 354, 328), (331, 328, 355), (325, 331, 355), (287, 341, 282), (336, 303, 356), (330, 234, 329), (310, 357, 295), (358, 323, 346), (304, 336, 347), (340, 344, 359), (333, 360, 314), (329, 297, 361), (359, 349, 340), (355, 328, 362), (273, 308, 363), (328, 354, 362), (297, 281, 342), (352, 332, 364), (351, 308, 277), (218, 345, 346), (365, 335, 326), (317, 250, 324), (364, 323, 358), (332, 323, 364), (311, 366, 367), (288, 368, 303), (341, 369, 282), (363, 301, 273), (370, 289, 327), (319, 321, 371), (372, 320, 373), (357, 293, 295), (368, 288, 352), (374, 297, 342), (286, 289, 370), (314, 357, 310), (268, 334, 337), (325, 355, 375), (314, 360, 376), (377, 282, 369), (347, 378, 338), (317, 324, 379), (345, 311, 367), (327, 339, 380), (359, 344, 381), (353, 322, 382), (319, 371, 354), (383, 290, 349), (357, 314, 376), (334, 286, 384), (309, 385, 344), (325, 375, 386), (357, 387, 293), (333, 325, 386), (320, 317, 373), (293, 387, 343), (335, 365, 311), (381, 344, 385), (347, 336, 378), (373, 388, 372), (353, 385, 309), (362, 354, 389), (333, 386, 360), (356, 303, 368), (322, 337, 390), (282, 377, 339), (361, 297, 374), (383, 321, 290), (336, 356, 391), (349, 359, 392), (384, 286, 370), (342, 313, 393), (380, 394, 327), (301, 363, 348), (346, 345, 395), (308, 351, 396), (337, 334, 390), (365, 326, 316), (375, 355, 397), (350, 343, 398), (336, 391, 378), (330, 329, 399), (313, 291, 400), (389, 354, 401), (354, 371, 401), (341, 338, 402), (308, 396, 363), (351, 318, 403), (370, 327, 394), (383, 349, 404), (321, 383, 371), (392, 404, 349), (318, 320, 405), (391, 356, 406), (316, 330, 407), (365, 366, 311), (408, 362, 389), (360, 386, 409), (341, 402, 369), (343, 387, 398), (322, 390, 382), (316, 407, 365), (410, 353, 382), (373, 317, 411), (412, 368, 352), (364, 358, 413), (399, 329, 361), (392, 359, 381), (355, 362, 408), (320, 372, 405), (313, 400, 393), (383, 414, 371), (402, 338, 378), (324, 350, 379), (395, 413, 346), (398, 415, 350), (357, 416, 387), (401, 371, 414), (356, 368, 417), (379, 411, 317), (358, 346, 413), (355, 408, 397), (374, 342, 418), (400, 291, 419), (392, 420, 404), (372, 388, 421), (339, 422, 380), (418, 342, 393), (407, 330, 399), (392, 381, 423), (345, 367, 424), (385, 353, 410), (365, 425, 366), (420, 392, 426), (291, 348, 419), (381, 427, 423), (412, 352, 364), (428, 376, 360), (350, 415, 379), (429, 373, 411), (388, 373, 429), (389, 401, 430), (426, 392, 423), (404, 420, 431), (421, 388, 432), (433, 434, 400), (376, 416, 357), (417, 435, 356), (401, 414, 436), (417, 368, 412), (377, 422, 339), (437, 363, 396), (365, 438, 425), (360, 409, 428), (393, 400, 434), (390, 439, 382), (406, 356, 435), (348, 363, 437), (405, 403, 318), (334, 384, 440), (381, 385, 441), (384, 370, 442), (414, 383, 443), (378, 391, 444), (443, 404, 431), (429, 421, 388), (351, 445, 396), (446, 436, 414), (446, 431, 420), (395, 345, 424), (402, 378, 447), (365, 407, 448), (440, 384, 449), (381, 441, 427), (426, 446, 420), (372, 421, 429), (445, 351, 403), (450, 438, 365), (383, 404, 443), (412, 364, 451), (387, 416, 452), (443, 446, 414), (385, 453, 441), (385, 410, 453), (401, 436, 430), (408, 389, 430), (375, 397, 454), (439, 390, 455), (455, 334, 440), (379, 415, 456), (448, 450, 365), (431, 446, 443), (384, 442, 449), (411, 379, 456), (413, 395, 457), (458, 459, 417), (405, 372, 429), (386, 375, 454), (460, 374, 418), (461, 412, 451), (393, 434, 462), (390, 334, 455), (405, 429, 463), (407, 399, 464), (370, 394, 442), (444, 391, 406), (424, 367, 465), (410, 382, 466), (467, 426, 423), (417, 412, 458), (458, 412, 461), (399, 361, 468), (398, 387, 415), (361, 374, 460), (451, 364, 469), (426, 470, 446), (466, 382, 439), (448, 407, 471), (367, 366, 425), (469, 364, 413), (428, 416, 376), (411, 456, 472), (462, 418, 393), (406, 435, 473), (437, 396, 445), (466, 474, 410), (444, 447, 378), (475, 395, 424), (386, 454, 409), (405, 463, 476), (419, 348, 437), (408, 477, 397), (435, 417, 473), (473, 417, 459), (457, 395, 475), (444, 406, 473), (411, 463, 429), (426, 467, 470), (478, 479, 416), (453, 410, 474), (407, 464, 471), (423, 427, 467), (468, 361, 460), (461, 451, 469), (413, 457, 469), (403, 405, 480), (445, 403, 481), (428, 409, 482), (483, 473, 459), (444, 473, 484), (445, 485, 486), (460, 418, 487), (456, 415, 488), (446, 470, 436), (469, 489, 461), (409, 454, 482), (447, 444, 490), (428, 478, 416), (400, 419, 491), (411, 472, 492), (457, 475, 469), (377, 369, 493), (437, 494, 419), (480, 405, 495), (402, 496, 369), (454, 397, 497), (498, 499, 424), (444, 484, 490), (459, 458, 483), (424, 499, 475), (452, 416, 479), (439, 455, 500), (449, 442, 501), (464, 399, 468), (437, 445, 486), (436, 470, 502), (481, 485, 445), (436, 503, 430), (494, 437, 486), (402, 447, 496), (492, 463, 411), (422, 377, 493), (442, 394, 504), (490, 484, 505), (506, 493, 369), (427, 507, 467), (508, 424, 465), (465, 367, 509), (509, 367, 425), (405, 476, 495), (458, 461, 489), (483, 484, 473), (387, 452, 510), (499, 498, 511), (469, 475, 512), (400, 491, 513), (496, 506, 369), (447, 514, 496), (394, 380, 504), (422, 515, 380), (498, 424, 516), (433, 400, 513), (512, 499, 511), (440, 449, 501), (439, 517, 518), (516, 424, 508), (472, 456, 519), (415, 387, 510), (504, 380, 515), (397, 477, 497), (427, 441, 507), (447, 490, 514), (428, 482, 520), (492, 472, 519), (475, 499, 512), (442, 504, 501), (403, 480, 481), (482, 454, 521), (489, 469, 512), (408, 430, 477), (508, 522, 516), (523, 489, 512), (508, 465, 509), (524, 485, 481), (466, 439, 518), (523, 512, 511), (525, 458, 489), (458, 525, 483), (415, 510, 488), (428, 520, 526), (502, 470, 527), (478, 428, 526), (486, 485, 528), (453, 474, 529), (490, 505, 530), (467, 527, 470), (468, 460, 531), (521, 454, 497), (419, 532, 491), (450, 533, 438), (462, 434, 534), (509, 425, 533), (503, 436, 502), (425, 438, 533), (515, 422, 535), (484, 483, 505), (528, 494, 486), (434, 433, 534), (524, 536, 485), (537, 487, 418), (422, 493, 535), (527, 467, 538), (514, 490, 530), (430, 539, 477), (519, 456, 540), (541, 511, 498), (489, 523, 541), (530, 505, 542), (511, 541, 523), (501, 504, 543), (433, 513, 534), (544, 481, 480), (479, 478, 545), (524, 481, 544), (464, 468, 546), (448, 471, 547), (522, 508, 548), (496, 514, 549), (536, 550, 551), (485, 536, 551), (507, 441, 453), (536, 552, 550), (482, 521, 520), (514, 530, 553), (456, 488, 540), (439, 500, 517), (554, 463, 492), (528, 555, 494), (419, 494, 555), (534, 513, 556), (537, 418, 462), (557, 558, 450), (498, 516, 541), (522, 541, 516), (450, 448, 547), (549, 506, 496), (532, 419, 555), (510, 559, 488), (552, 536, 524), (533, 450, 558), (548, 508, 560), (467, 507, 538), (508, 509, 560), (528, 485, 561), (450, 547, 557), (562, 468, 531), (562, 546, 468), (430, 503, 539), (501, 563, 440), (485, 551, 561), (518, 529, 474), (474, 466, 518), (476, 463, 554), (524, 564, 552), (483, 542, 505), (510, 452, 565), (566, 544, 480), (455, 440, 563), (524, 544, 564), (538, 507, 567), (480, 495, 566), (514, 553, 549), (471, 464, 546), (477, 539, 568), (500, 455, 563), (487, 537, 569), (531, 460, 487), (541, 522, 548), (548, 570, 541), (478, 526, 545), (564, 544, 566), (565, 452, 479), (471, 546, 571), (507, 453, 572), (453, 529, 572), (501, 543, 573), (491, 532, 513), (471, 571, 547), (554, 492, 519), (551, 550, 552), (489, 541, 525), (483, 574, 542), (575, 574, 483), (493, 506, 576), (555, 528, 561), (559, 540, 488), (517, 500, 577), (519, 540, 578), (535, 493, 579), (495, 476, 580), (521, 497, 581), (560, 582, 548), (502, 583, 503), (566, 495, 580), (582, 509, 533), (515, 584, 504), (502, 527, 583), (501, 573, 563), (560, 509, 582), (568, 497, 477), (532, 555, 585), (581, 586, 521), (567, 507, 572), (555, 561, 585), (566, 580, 587), (588, 532, 585), (576, 579, 493), (539, 503, 583), (506, 549, 576), (554, 519, 589), (515, 535, 584), (558, 590, 533), (513, 532, 591), (537, 462, 534), (565, 479, 592), (548, 593, 570), (552, 564, 594), (575, 595, 574), (595, 596, 574), (575, 483, 597), (541, 570, 525), (525, 597, 483), (540, 559, 598), (586, 520, 521), (584, 543, 504), (599, 535, 579), (487, 600, 531), (542, 601, 530), (545, 526, 602), (589, 519, 603), (604, 559, 565), (595, 605, 596), (510, 565, 559), (599, 579, 606), (500, 563, 607), (606, 579, 608), (553, 530, 601), (558, 557, 590), (600, 487, 569), (476, 554, 609), (526, 520, 602), (580, 476, 609), (519, 578, 603), (527, 538, 610), (611, 561, 551), (561, 611, 585), (564, 566, 594), (574, 601, 542), (612, 608, 579), (613, 595, 575), (571, 614, 547), (592, 479, 545), (591, 532, 588), (568, 581, 497), (610, 538, 567), (605, 595, 615), (576, 616, 579), (556, 513, 591), (595, 613, 615), (533, 617, 582), (618, 619, 620), (548, 582, 621), (616, 576, 622), (549, 623, 576), (596, 605, 624), (587, 594, 566), (596, 624, 574), (597, 625, 575), (593, 626, 570), (627, 552, 594), (551, 552, 627), (628, 525, 570), (534, 629, 537), (531, 630, 562), (623, 605, 576), (577, 500, 607), (599, 584, 535), (625, 631, 575), (623, 549, 553), (612, 579, 616), (584, 632, 543), (565, 592, 604), (517, 577, 633), (562, 634, 546), (629, 569, 537), (635, 607, 563), (602, 520, 636), (563, 573, 635), (622, 576, 605), (621, 593, 548), (598, 578, 540), (613, 575, 631), (567, 572, 637), (624, 601, 574), (628, 638, 525), (623, 624, 605), (529, 518, 639), (587, 580, 640), (601, 623, 553), (641, 584, 642), (643, 545, 602), (586, 636, 520), (556, 591, 644), (580, 609, 640), (599, 642, 584), (609, 554, 589), (617, 533, 645), (615, 646, 605), (631, 625, 647), (630, 531, 600), (534, 556, 648), (649, 628, 650), (608, 612, 651), (628, 570, 650), (652, 625, 597), (653, 650, 570), (654, 594, 587), (626, 653, 570), (525, 638, 597), (655, 652, 597), (638, 655, 597), (622, 656, 616), (601, 624, 623), (572, 529, 639), (592, 545, 643), (646, 622, 605), (614, 571, 657), (613, 646, 615), (658, 591, 588), (647, 625, 652), (547, 590, 557), (539, 583, 659), (620, 656, 646), (587, 640, 660), (661, 612, 616), (656, 622, 646), (547, 614, 590), (567, 637, 610), (641, 632, 584), (606, 608, 662), (608, 651, 662), (663, 562, 630), (562, 663, 634), (653, 664, 650), (646, 613, 665), (591, 658, 666), (660, 654, 587), (581, 568, 586), (517, 639, 518), (667, 661, 616), (626, 593, 621), (590, 645, 533), (666, 644, 591), (611, 668, 585), (588, 585, 668), (527, 610, 669), (670, 628, 649), (568, 539, 671), (628, 672, 638), (628, 670, 672), (571, 546, 657), (667, 616, 673), (674, 647, 652), (617, 621, 582), (600, 569, 629), (572, 639, 675), (616, 656, 673), (658, 588, 668), (573, 543, 635), (606, 662, 599), (636, 586, 676), (656, 620, 673), (677, 651, 612), (612, 661, 677), (678, 594, 654), (652, 655, 679), (627, 594, 678), (551, 627, 611), (611, 627, 680), (613, 631, 665), (621, 653, 626), (559, 681, 598), (647, 674, 682), (621, 617, 683), (649, 650, 664), (649, 684, 670), (658, 668, 685), (639, 517, 686), (621, 664, 653), (687, 638, 672), (645, 683, 617), (662, 651, 688), (527, 669, 583), (649, 664, 684), (655, 638, 687), (689, 621, 683), (673, 620, 646), (661, 688, 677), (667, 688, 661), (672, 690, 687), (629, 534, 648), (645, 590, 691), (644, 648, 556), (672, 670, 692), (590, 614, 693), (633, 577, 694), (668, 611, 685), (659, 671, 539), (657, 546, 634), (673, 646, 695), (631, 647, 665), (614, 657, 693), (690, 672, 692), (600, 696, 630), (692, 670, 697), (684, 664, 689), (621, 689, 664), (670, 684, 697), (698, 589, 603), (611, 680, 685), (678, 699, 627), (674, 652, 700), (701, 598, 681), (640, 609, 702), (637, 572, 675), (660, 640, 702), (651, 677, 688), (559, 604, 703), (643, 602, 704), (607, 635, 705), (681, 559, 703), (603, 578, 706), (607, 705, 577), (691, 590, 693), (689, 707, 684), (602, 636, 708), (543, 709, 635), (543, 632, 709), (647, 710, 665), (610, 637, 711), (652, 679, 700), (712, 629, 648), (609, 589, 713), (610, 711, 669), (646, 665, 714), (600, 629, 696), (704, 602, 708), (678, 654, 715), (716, 658, 685), (715, 654, 717), (647, 682, 710), (586, 568, 718), (578, 598, 706), (719, 609, 713), (698, 603, 706), (654, 702, 717), (589, 698, 713), (599, 662, 720), (662, 688, 720), (655, 687, 721), (690, 721, 687), (568, 671, 718), (706, 598, 722), (697, 684, 707), (721, 679, 655), (642, 599, 723), (666, 658, 716), (689, 683, 707), (724, 632, 641), (686, 517, 633), (715, 725, 678), (701, 722, 598), (642, 726, 641), (700, 679, 721), (683, 645, 727), (721, 690, 728), (674, 729, 682), (665, 710, 714), (699, 678, 725), (609, 719, 702), (730, 695, 646), (720, 723, 599), (654, 660, 702), (710, 682, 729), (717, 702, 731), (726, 642, 723), (728, 690, 692), (634, 663, 732), (674, 700, 733), (712, 734, 629), (724, 641, 726), (714, 730, 646), (720, 688, 667), (691, 727, 645), (735, 627, 699), (685, 680, 716), (700, 721, 733), (644, 666, 736), (737, 592, 643), (604, 592, 737), (738, 697, 707), (736, 666, 716), (604, 739, 703), (738, 683, 727), (717, 740, 715), (643, 704, 737), (741, 710, 729), (577, 705, 694), (729, 674, 733), (740, 717, 731), (715, 740, 725), (699, 742, 735), (627, 743, 680), (683, 738, 707), (744, 629, 734), (720, 667, 673), (745, 731, 702), (704, 708, 746), (691, 747, 727), (696, 629, 748), (716, 680, 749), (583, 669, 750), (681, 703, 751), (752, 636, 676), (644, 753, 648), (705, 635, 754), (699, 725, 755), (681, 751, 701), (756, 630, 696), (635, 757, 754), (731, 745, 758), (756, 663, 630), (719, 745, 702), (693, 759, 691), (735, 760, 627), (743, 627, 760), (671, 659, 761), (734, 712, 762), (748, 629, 744), (740, 731, 758), (728, 692, 763), (635, 709, 757), (747, 691, 759), (741, 714, 710), (718, 671, 761), (676, 586, 718), (636, 764, 708), (720, 673, 765), (657, 634, 766), (686, 633, 694), (767, 695, 730), (637, 675, 768), (742, 699, 755), (680, 743, 749), (765, 695, 767), (673, 695, 765), (669, 711, 750), (604, 737, 739), (747, 738, 727), (634, 732, 766), (663, 756, 769), (703, 739, 770), (693, 657, 766), (716, 749, 771), (736, 716, 771), (675, 639, 686), (725, 740, 772), (718, 752, 676), (659, 583, 750), (698, 719, 713), (692, 697, 773), (733, 721, 728), (764, 636, 752), (737, 704, 774), (742, 775, 735), (760, 735, 775), (736, 753, 644), (741, 776, 714), (725, 772, 755), (723, 720, 765), (777, 648, 753), (712, 648, 777), (711, 637, 768), (740, 778, 772), (759, 693, 779), (693, 766, 779), (742, 755, 780), (780, 775, 742), (749, 743, 781), (782, 719, 698), (733, 728, 783), (773, 697, 784), (701, 751, 722), (785, 696, 786), (775, 781, 743), (697, 738, 784), (719, 758, 745), (698, 706, 787), (755, 772, 788), (780, 755, 788), (763, 692, 773), (696, 785, 756), (789, 733, 783), (759, 790, 747), (663, 769, 732), (712, 777, 762), (709, 632, 791), (723, 765, 726), (729, 733, 741), (743, 760, 775), (748, 786, 696), (778, 740, 758), (741, 733, 789), (686, 694, 792), (632, 724, 791), (686, 793, 675), (703, 770, 751), (774, 704, 746), (794, 777, 753), (792, 793, 686), (738, 747, 784), (753, 736, 795), (711, 796, 750), (787, 782, 698), (797, 739, 737), (770, 739, 797), (659, 750, 798), (787, 722, 751), (781, 771, 749), (795, 794, 753), (783, 728, 763), (776, 730, 714), (789, 799, 741), (719, 782, 758), (734, 762, 744), (758, 800, 778), (790, 759, 801), (736, 771, 795), (802, 741, 799), (741, 802, 776), (780, 803, 775), (765, 767, 804), (781, 775, 803), (798, 761, 659), (675, 793, 768), (801, 759, 779), (722, 787, 706), (754, 757, 805), (800, 758, 806), (807, 800, 806), (778, 800, 807), (808, 778, 807), (726, 765, 724), (752, 718, 764), (768, 796, 711), (809, 806, 758), (807, 806, 809), (810, 807, 809), (807, 810, 808), (778, 808, 810), (744, 762, 811), (779, 766, 812), (781, 813, 795), (771, 781, 795), (718, 761, 814), (792, 694, 815), (776, 816, 730), (791, 724, 817), (810, 809, 758), (756, 785, 818), (694, 705, 815), (819, 788, 772), (763, 773, 820), (804, 767, 730), (821, 811, 762), (784, 747, 790), (748, 744, 811), (766, 732, 822), (821, 823, 811), (824, 787, 751), (764, 825, 708), (810, 819, 778), (813, 781, 803), (772, 778, 819), (762, 777, 821), (801, 779, 812), (718, 814, 764), (783, 763, 820), (816, 804, 730), (774, 746, 826), (732, 769, 822), (789, 827, 799), (765, 828, 724), (804, 828, 765), (751, 770, 829), (830, 756, 818), (705, 754, 831), (824, 751, 829), (832, 789, 783), (794, 833, 777), (811, 834, 748), (803, 780, 835), (823, 834, 811), (758, 836, 810), (758, 782, 836), (746, 708, 837), (761, 838, 814), (831, 754, 805), (708, 825, 837), (827, 789, 832), (797, 839, 770), (815, 705, 831), (783, 820, 832), (826, 746, 837), (819, 840, 788), (788, 840, 780), (801, 841, 790), (802, 799, 842), (794, 795, 843), (773, 844, 820), (795, 813, 843), (756, 845, 769), (818, 785, 786), (709, 791, 757), (790, 846, 784), (817, 724, 828), (773, 784, 844), (835, 780, 840), (769, 845, 822), (813, 803, 835), (819, 810, 847), (801, 812, 841), (846, 790, 841), (787, 836, 782), (848, 836, 787), (827, 842, 799), (833, 821, 777), (823, 821, 849), (797, 737, 774), (831, 850, 815), (756, 830, 845), (847, 840, 819), (851, 764, 852), (853, 851, 852), (821, 833, 849), (776, 802, 816), (834, 823, 849), (812, 854, 841), (855, 757, 791), (768, 793, 856), (794, 857, 833), (829, 770, 839), (850, 792, 815), (853, 852, 858), (859, 853, 858), (764, 814, 852), (851, 853, 859), (860, 851, 859), (764, 851, 860), (825, 764, 860), (805, 757, 855), (774, 861, 797), (802, 842, 862), (793, 792, 850), (818, 786, 863), (864, 825, 860), (860, 859, 864), (825, 864, 865), (866, 832, 820), (796, 798, 750), (867, 812, 766), (858, 864, 859), (858, 852, 868), (865, 858, 868), (864, 858, 865), (852, 814, 868), (846, 844, 784), (787, 824, 848), (838, 761, 798), (822, 845, 869), (870, 828, 804), (804, 816, 870), (865, 868, 825), (861, 774, 826), (802, 870, 816), (786, 748, 871), (845, 830, 872), (871, 863, 786), (873, 854, 812), (836, 874, 810), (814, 838, 868), (840, 847, 875), (813, 835, 843), (830, 818, 872), (812, 867, 873), (826, 837, 876), (832, 877, 827), (829, 839, 878), (797, 861, 839), (791, 817, 879), (838, 798, 880), (766, 822, 867), (881, 841, 854), (841, 881, 846), (848, 824, 882), (870, 802, 862), (879, 855, 791), (847, 810, 883), (824, 829, 882), (798, 796, 884), (831, 805, 885), (768, 856, 796), (886, 834, 849), (748, 834, 886), (748, 887, 871), (829, 878, 882), (835, 888, 843), (889, 890, 839), (822, 869, 867), (868, 891, 825), (856, 793, 850), (878, 839, 890), (861, 826, 876), (883, 892, 875), (875, 847, 883), (893, 818, 863), (894, 842, 827), (748, 886, 887), (836, 848, 895), (835, 840, 896), (873, 867, 897), (857, 849, 833), (842, 894, 862), (885, 805, 855), (896, 840, 875), (880, 798, 884), (894, 827, 877), (844, 898, 820), (893, 872, 818), (846, 898, 844), (817, 828, 879), (849, 857, 886), (863, 871, 887), (838, 880, 868), (831, 885, 899), (831, 899, 850), (882, 895, 848), (888, 794, 843), (825, 891, 837), (832, 866, 877), (796, 856, 900), (901, 867, 869), (874, 902, 810), (888, 835, 896), (883, 810, 902), (845, 872, 869), (861, 889, 839), (836, 895, 874), (794, 888, 857), (903, 892, 883), (870, 904, 828), (828, 905, 879), (866, 820, 898), (889, 861, 876), (867, 901, 897), (857, 888, 906), (902, 903, 883), (837, 891, 907), (876, 837, 907), (868, 880, 891), (863, 887, 908), (880, 884, 909), (882, 878, 890), (828, 904, 905), (846, 910, 898), (881, 910, 846), (911, 872, 893), (872, 911, 869), (850, 899, 912), (866, 913, 877), (884, 796, 914), (893, 863, 908), (881, 854, 910), (873, 910, 854), (856, 850, 915), (914, 796, 900), (916, 910, 873), (889, 876, 917), (885, 855, 918), (908, 919, 893), (918, 855, 879), (857, 906, 886), (892, 903, 920), (915, 850, 912), (886, 906, 921), (893, 919, 911), (921, 887, 886), (914, 909, 884), (922, 906, 888), (903, 902, 923), (924, 862, 894), (896, 925, 888), (925, 922, 888), (875, 892, 926), (874, 923, 902), (856, 915, 900), (869, 911, 901), (907, 927, 876), (928, 891, 880), (926, 896, 875), (891, 928, 907), (890, 889, 917), (879, 905, 918), (899, 885, 912), (929, 895, 882), (921, 930, 887), (897, 901, 931), (874, 895, 929), (927, 917, 876), (892, 920, 926), (897, 916, 873), (904, 870, 932), (862, 932, 870), (913, 894, 877), (930, 908, 887), (928, 880, 909), (926, 925, 896), (874, 929, 923), (906, 933, 921), (862, 924, 932), (903, 934, 920), (897, 931, 935), (894, 913, 924), (901, 911, 931), (935, 916, 897), (917, 936, 890), (906, 922, 933), (912, 885, 937), (929, 882, 890), (898, 938, 866), (927, 939, 917), (926, 920, 940), (923, 934, 903), (928, 941, 907), (916, 942, 910), (935, 942, 916), (929, 890, 936), (943, 914, 900), (934, 923, 944), (917, 939, 936), (915, 912, 945), (925, 933, 922), (910, 942, 898), (941, 927, 907), (946, 929, 936), (924, 913, 947), (900, 915, 943), (932, 924, 948), (944, 923, 929), (919, 908, 949), (920, 934, 940), (930, 949, 908), (925, 926, 950), (932, 905, 904), (951, 931, 911), (942, 938, 898), (941, 928, 909), (913, 866, 947), (952, 905, 932), (946, 944, 929), (914, 953, 909), (919, 951, 911), (918, 952, 885), (945, 912, 937), (952, 918, 905), (933, 930, 921), (946, 954, 944), (932, 948, 955), (956, 925, 950), (931, 957, 935), (956, 933, 925), (952, 937, 885), (909, 953, 941), (945, 943, 915), (914, 958, 953), (938, 947, 866), (941, 959, 927), (955, 952, 932), (951, 957, 931), (936, 960, 946), (958, 914, 943), (945, 961, 943), (930, 962, 949), (948, 924, 947), (935, 957, 963), (949, 964, 919), (960, 954, 946), (953, 959, 941), (964, 951, 919), (935, 963, 942), (938, 965, 947), (966, 948, 947), (930, 933, 962), (937, 967, 945), (927, 959, 939), (940, 950, 926), (936, 939, 960), (964, 957, 951), (959, 968, 939), (962, 964, 949), (963, 957, 964), (968, 960, 939), (962, 933, 969), (938, 942, 965), (960, 970, 954), (967, 937, 971), (968, 972, 960), (973, 956, 950), (943, 961, 958), (961, 945, 967), (954, 970, 944), (934, 970, 974), (944, 970, 934), (953, 958, 959), (972, 970, 960), (971, 937, 952), (942, 975, 965), (948, 976, 955), (956, 969, 933), (968, 959, 977), (975, 942, 963), (966, 976, 948), (934, 974, 978), (947, 965, 966), (934, 978, 940), (979, 963, 964), (980, 979, 964), (977, 972, 968), (981, 940, 978), (950, 940, 981), (967, 982, 961), (958, 977, 959), (975, 983, 965), (970, 984, 974), (973, 969, 956), (967, 985, 982), (955, 976, 952), (952, 986, 971), (972, 984, 970), (986, 952, 976), (969, 980, 964), (962, 969, 964), (963, 987, 975), (971, 986, 967), (958, 988, 977), (958, 961, 988), (986, 976, 989), (967, 986, 985), (983, 966, 965), (982, 988, 961), (990, 975, 987), (972, 977, 984), (979, 987, 963), (991, 984, 977), (983, 975, 990), (973, 950, 981), (988, 991, 977), (974, 984, 991), (969, 973, 992), (985, 986, 989), (969, 992, 980), (983, 993, 966), (994, 982, 985), (980, 995, 979), (991, 988, 982), (976, 966, 993), (992, 995, 980), (982, 994, 991), (996, 983, 990), (993, 989, 976), (979, 995, 987), (991, 978, 974), (995, 990, 987), (991, 997, 978), (985, 989, 994), (993, 983, 996), (994, 997, 991), (981, 978, 997), (981, 998, 973), (996, 990, 995), (998, 981, 997), (998, 992, 973), (999, 989, 993), (989, 999, 994), (999, 993, 996), (998, 995, 992), (994, 999, 997), (998, 996, 995), (996, 998, 999), (997, 999, 998)])
me_21585_bird_cherry_prunus_padus_pollen_grain.update()

# ---- objects
ob_light = bpy.data.objects.new('Light', light_light)
ob_camera = bpy.data.objects.new('Camera', cam_camera)
ob_21585_bird_cherry_prunus_padus_pollen_grain = bpy.data.objects.new('21585_Bird_cherry_Prunus_padus_pollen_grain', me_21585_bird_cherry_prunus_padus_pollen_grain)

# ---- transforms, parenting, visibility, modifiers, constraints
ob_light.location = (4.076, 1.005, 5.904)
ob_light.rotation_euler = (0.6503, 0.05522, 1.866)
ob_light.lock_rotations_4d = False
ob_light.empty_display_type = 'ARROWS'
ob_light.color = (0.0, 0.0, 0.0, 0.0)
ob_light.lineart.crease_threshold = 0.0
ob_camera.location = (-9.981, 0.608, 0.03906)
ob_camera.rotation_euler = (1.567, 6.648e-08, -1.632)
ob_camera.lock_rotations_4d = False
ob_camera.empty_display_type = 'ARROWS'
ob_camera.color = (0.0, 0.0, 0.0, 0.0)
ob_camera.display_type = 'WIRE'
ob_camera.lineart.crease_threshold = 0.0
ob_21585_bird_cherry_prunus_padus_pollen_grain.location = (0.0, 0.0, 0.0)
ob_21585_bird_cherry_prunus_padus_pollen_grain.scale = (0.1, 0.1, 0.1)

# ---- collection membership
col_collection.objects.link(ob_light)
col_collection.objects.link(ob_camera)
col_collection.objects.link(ob_21585_bird_cherry_prunus_padus_pollen_grain)

# ---- scene / render settings (as saved in the file)
scene.camera = ob_camera
scene.frame_start = 1; scene.frame_end = 250; scene.frame_set(1)
scene.render.engine = 'BLENDER_EEVEE_NEXT'
scene.render.resolution_x = 128
scene.render.resolution_y = 128
scene.render.film_transparent = True
bpy.context.view_layer.update()
